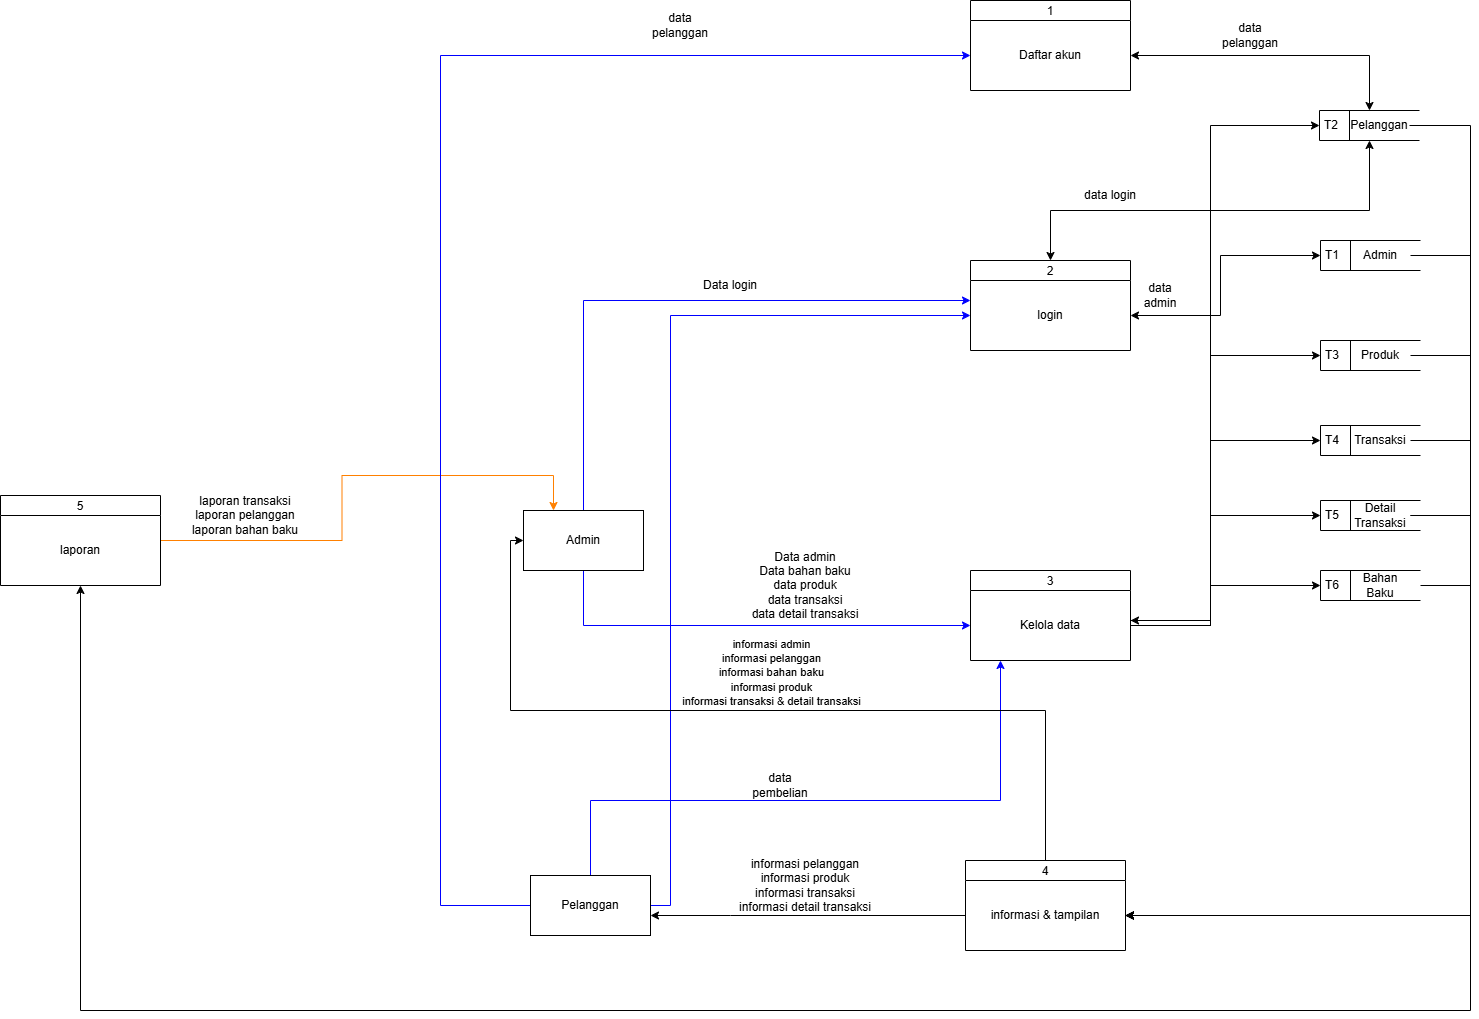

The diagram above was exported from draw.io. Its source (the exported page's mxGraphModel, read from the mxfile embedded in the PNG):
<mxGraphModel dx="872" dy="473" grid="1" gridSize="10" guides="1" tooltips="1" connect="1" arrows="1" fold="1" page="1" pageScale="1" pageWidth="827" pageHeight="1169" math="0" shadow="0">
  <root>
    <mxCell id="0" />
    <mxCell id="1" parent="0" />
    <mxCell id="2" value="1" style="swimlane;fontStyle=0;childLayout=stackLayout;horizontal=1;startSize=20;fillColor=#ffffff;horizontalStack=0;resizeParent=1;resizeParentMax=0;resizeLast=0;collapsible=0;marginBottom=0;swimlaneFillColor=#ffffff;" vertex="1" parent="1">
      <mxGeometry x="1010" y="40" width="160" height="90" as="geometry" />
    </mxCell>
    <mxCell id="3" value="Daftar akun" style="text;html=1;whiteSpace=wrap;strokeColor=none;fillColor=none;align=center;verticalAlign=middle;rounded=0;" vertex="1" parent="2">
      <mxGeometry y="20" width="160" height="70" as="geometry" />
    </mxCell>
    <mxCell id="4" value="2" style="swimlane;fontStyle=0;childLayout=stackLayout;horizontal=1;startSize=20;fillColor=#ffffff;horizontalStack=0;resizeParent=1;resizeParentMax=0;resizeLast=0;collapsible=0;marginBottom=0;swimlaneFillColor=#ffffff;" vertex="1" parent="1">
      <mxGeometry x="1010" y="300" width="160" height="90" as="geometry" />
    </mxCell>
    <mxCell id="5" value="login" style="text;html=1;whiteSpace=wrap;strokeColor=none;fillColor=none;align=center;verticalAlign=middle;rounded=0;" vertex="1" parent="4">
      <mxGeometry y="20" width="160" height="70" as="geometry" />
    </mxCell>
    <mxCell id="6" style="edgeStyle=orthogonalEdgeStyle;rounded=0;orthogonalLoop=1;jettySize=auto;html=1;startArrow=classic;startFill=1;" edge="1" source="7" target="33" parent="1">
      <mxGeometry relative="1" as="geometry">
        <Array as="points">
          <mxPoint x="1250" y="660" />
          <mxPoint x="1250" y="165" />
        </Array>
      </mxGeometry>
    </mxCell>
    <mxCell id="7" value="3" style="swimlane;fontStyle=0;childLayout=stackLayout;horizontal=1;startSize=20;fillColor=#ffffff;horizontalStack=0;resizeParent=1;resizeParentMax=0;resizeLast=0;collapsible=0;marginBottom=0;swimlaneFillColor=#ffffff;" vertex="1" parent="1">
      <mxGeometry x="1010" y="610" width="160" height="90" as="geometry" />
    </mxCell>
    <mxCell id="8" value="Kelola data" style="text;html=1;whiteSpace=wrap;strokeColor=none;fillColor=none;align=center;verticalAlign=middle;rounded=0;" vertex="1" parent="7">
      <mxGeometry y="20" width="160" height="70" as="geometry" />
    </mxCell>
    <mxCell id="9" value="4" style="swimlane;fontStyle=0;childLayout=stackLayout;horizontal=1;startSize=20;fillColor=#ffffff;horizontalStack=0;resizeParent=1;resizeParentMax=0;resizeLast=0;collapsible=0;marginBottom=0;swimlaneFillColor=#ffffff;" vertex="1" parent="1">
      <mxGeometry x="1005" y="900" width="160" height="90" as="geometry" />
    </mxCell>
    <mxCell id="10" value="&lt;span style=&quot;text-wrap-mode: nowrap;&quot;&gt;informasi &amp;amp; tampilan&lt;/span&gt;" style="text;html=1;whiteSpace=wrap;strokeColor=none;fillColor=none;align=center;verticalAlign=middle;rounded=0;" vertex="1" parent="9">
      <mxGeometry y="20" width="160" height="70" as="geometry" />
    </mxCell>
    <mxCell id="11" style="edgeStyle=orthogonalEdgeStyle;rounded=0;orthogonalLoop=1;jettySize=auto;html=1;entryX=0.25;entryY=0;entryDx=0;entryDy=0;strokeColor=#FF8000;" edge="1" source="12" target="16" parent="1">
      <mxGeometry relative="1" as="geometry" />
    </mxCell>
    <mxCell id="12" value="5" style="swimlane;fontStyle=0;childLayout=stackLayout;horizontal=1;startSize=20;fillColor=#ffffff;horizontalStack=0;resizeParent=1;resizeParentMax=0;resizeLast=0;collapsible=0;marginBottom=0;swimlaneFillColor=#ffffff;" vertex="1" parent="1">
      <mxGeometry x="40" y="535" width="160" height="90" as="geometry" />
    </mxCell>
    <mxCell id="13" value="&lt;span style=&quot;text-wrap-mode: nowrap;&quot;&gt;laporan&lt;/span&gt;" style="text;html=1;whiteSpace=wrap;strokeColor=none;fillColor=none;align=center;verticalAlign=middle;rounded=0;" vertex="1" parent="12">
      <mxGeometry y="20" width="160" height="70" as="geometry" />
    </mxCell>
    <mxCell id="14" style="edgeStyle=orthogonalEdgeStyle;rounded=0;orthogonalLoop=1;jettySize=auto;html=1;strokeColor=#0000FF;" edge="1" source="16" target="5" parent="1">
      <mxGeometry relative="1" as="geometry">
        <Array as="points">
          <mxPoint x="623" y="340" />
        </Array>
      </mxGeometry>
    </mxCell>
    <mxCell id="15" style="edgeStyle=orthogonalEdgeStyle;rounded=0;orthogonalLoop=1;jettySize=auto;html=1;strokeColor=#0000FF;" edge="1" source="16" target="8" parent="1">
      <mxGeometry relative="1" as="geometry">
        <Array as="points">
          <mxPoint x="623" y="665" />
        </Array>
      </mxGeometry>
    </mxCell>
    <mxCell id="16" value="Admin" style="rounded=0;whiteSpace=wrap;html=1;" vertex="1" parent="1">
      <mxGeometry x="563" y="550" width="120" height="60" as="geometry" />
    </mxCell>
    <mxCell id="17" style="edgeStyle=orthogonalEdgeStyle;rounded=0;orthogonalLoop=1;jettySize=auto;html=1;strokeColor=#0000FF;" edge="1" source="20" target="8" parent="1">
      <mxGeometry relative="1" as="geometry">
        <Array as="points">
          <mxPoint x="630" y="840" />
          <mxPoint x="1040" y="840" />
        </Array>
      </mxGeometry>
    </mxCell>
    <mxCell id="18" style="edgeStyle=orthogonalEdgeStyle;rounded=0;orthogonalLoop=1;jettySize=auto;html=1;strokeColor=#0000FF;" edge="1" source="20" target="3" parent="1">
      <mxGeometry relative="1" as="geometry">
        <Array as="points">
          <mxPoint x="480" y="945" />
          <mxPoint x="480" y="95" />
        </Array>
      </mxGeometry>
    </mxCell>
    <mxCell id="19" style="edgeStyle=orthogonalEdgeStyle;rounded=0;orthogonalLoop=1;jettySize=auto;html=1;strokeColor=#0000FF;" edge="1" source="20" target="5" parent="1">
      <mxGeometry relative="1" as="geometry">
        <Array as="points">
          <mxPoint x="710" y="945" />
          <mxPoint x="710" y="355" />
        </Array>
      </mxGeometry>
    </mxCell>
    <mxCell id="20" value="Pelanggan" style="rounded=0;whiteSpace=wrap;html=1;" vertex="1" parent="1">
      <mxGeometry x="570" y="915" width="120" height="60" as="geometry" />
    </mxCell>
    <mxCell id="21" value="Data login" style="text;html=1;whiteSpace=wrap;strokeColor=none;fillColor=none;align=center;verticalAlign=middle;rounded=0;" vertex="1" parent="1">
      <mxGeometry x="740" y="310" width="60" height="30" as="geometry" />
    </mxCell>
    <mxCell id="22" value="Data admin&lt;div&gt;Data bahan baku&lt;br&gt;&lt;div&gt;data produk&lt;/div&gt;&lt;div&gt;data transaksi&lt;/div&gt;&lt;div&gt;data detail transaksi&lt;/div&gt;&lt;/div&gt;" style="text;html=1;whiteSpace=wrap;strokeColor=none;fillColor=none;align=center;verticalAlign=middle;rounded=0;" vertex="1" parent="1">
      <mxGeometry x="760" y="610" width="170" height="30" as="geometry" />
    </mxCell>
    <mxCell id="23" value="data pembelian" style="text;html=1;whiteSpace=wrap;strokeColor=none;fillColor=none;align=center;verticalAlign=middle;rounded=0;" vertex="1" parent="1">
      <mxGeometry x="790" y="810" width="60" height="30" as="geometry" />
    </mxCell>
    <mxCell id="24" value="data pelanggan" style="text;html=1;whiteSpace=wrap;strokeColor=none;fillColor=none;align=center;verticalAlign=middle;rounded=0;" vertex="1" parent="1">
      <mxGeometry x="690" y="50" width="60" height="30" as="geometry" />
    </mxCell>
    <mxCell id="25" style="edgeStyle=orthogonalEdgeStyle;rounded=0;orthogonalLoop=1;jettySize=auto;html=1;" edge="1" source="9" target="16" parent="1">
      <mxGeometry relative="1" as="geometry">
        <Array as="points">
          <mxPoint x="1085" y="750" />
          <mxPoint x="550" y="750" />
          <mxPoint x="550" y="580" />
        </Array>
      </mxGeometry>
    </mxCell>
    <mxCell id="26" value="&lt;font style=&quot;font-size: 11px;&quot;&gt;informasi admin&lt;/font&gt;&lt;div&gt;&lt;font style=&quot;font-size: 11px;&quot;&gt;informasi pelanggan&lt;/font&gt;&lt;/div&gt;&lt;div&gt;&lt;font style=&quot;font-size: 11px;&quot;&gt;informasi bahan baku&lt;br&gt;&lt;/font&gt;&lt;div&gt;&lt;font style=&quot;font-size: 11px;&quot;&gt;informasi produk&lt;/font&gt;&lt;/div&gt;&lt;div&gt;&lt;font style=&quot;font-size: 11px;&quot;&gt;informasi transaksi &amp;amp;&lt;/font&gt;&lt;span style=&quot;font-size: 11px; background-color: transparent; color: light-dark(rgb(0, 0, 0), rgb(255, 255, 255));&quot;&gt;&amp;nbsp;detail transaksi&lt;/span&gt;&lt;/div&gt;&lt;/div&gt;" style="text;html=1;whiteSpace=wrap;strokeColor=none;fillColor=none;align=center;verticalAlign=middle;rounded=0;" vertex="1" parent="1">
      <mxGeometry x="683" y="697" width="257" height="30" as="geometry" />
    </mxCell>
    <mxCell id="27" style="edgeStyle=orthogonalEdgeStyle;rounded=0;orthogonalLoop=1;jettySize=auto;html=1;" edge="1" source="10" target="20" parent="1">
      <mxGeometry relative="1" as="geometry">
        <Array as="points">
          <mxPoint x="770" y="955" />
          <mxPoint x="770" y="955" />
        </Array>
      </mxGeometry>
    </mxCell>
    <mxCell id="28" value="laporan transaksi&lt;div&gt;laporan pelanggan&lt;/div&gt;&lt;div&gt;laporan bahan baku&lt;/div&gt;" style="text;html=1;whiteSpace=wrap;strokeColor=none;fillColor=none;align=center;verticalAlign=middle;rounded=0;" vertex="1" parent="1">
      <mxGeometry x="230" y="540" width="110" height="30" as="geometry" />
    </mxCell>
    <mxCell id="29" value="" style="group" connectable="0" vertex="1" parent="1">
      <mxGeometry x="1360" y="280" width="100" height="30" as="geometry" />
    </mxCell>
    <mxCell id="30" value="T1" style="html=1;dashed=0;whiteSpace=wrap;shape=mxgraph.dfd.dataStoreID;align=left;spacingLeft=3;points=[[0,0],[0.5,0],[1,0],[0,0.5],[1,0.5],[0,1],[0.5,1],[1,1]];" vertex="1" parent="29">
      <mxGeometry width="100" height="30" as="geometry" />
    </mxCell>
    <mxCell id="31" value="Admin" style="text;html=1;whiteSpace=wrap;strokeColor=none;fillColor=none;align=center;verticalAlign=middle;rounded=0;" vertex="1" parent="29">
      <mxGeometry x="30" width="60" height="30" as="geometry" />
    </mxCell>
    <mxCell id="32" value="" style="group" connectable="0" vertex="1" parent="1">
      <mxGeometry x="1359" y="150" width="100" height="30" as="geometry" />
    </mxCell>
    <mxCell id="33" value="T2" style="html=1;dashed=0;whiteSpace=wrap;shape=mxgraph.dfd.dataStoreID;align=left;spacingLeft=3;points=[[0,0],[0.5,0],[1,0],[0,0.5],[1,0.5],[0,1],[0.5,1],[1,1]];" vertex="1" parent="32">
      <mxGeometry width="100" height="30" as="geometry" />
    </mxCell>
    <mxCell id="34" value="Pelanggan" style="text;html=1;whiteSpace=wrap;strokeColor=none;fillColor=none;align=center;verticalAlign=middle;rounded=0;" vertex="1" parent="32">
      <mxGeometry x="30" width="60" height="30" as="geometry" />
    </mxCell>
    <mxCell id="35" value="" style="group" connectable="0" vertex="1" parent="1">
      <mxGeometry x="1360" y="380" width="100" height="30" as="geometry" />
    </mxCell>
    <mxCell id="36" value="T3" style="html=1;dashed=0;whiteSpace=wrap;shape=mxgraph.dfd.dataStoreID;align=left;spacingLeft=3;points=[[0,0],[0.5,0],[1,0],[0,0.5],[1,0.5],[0,1],[0.5,1],[1,1]];" vertex="1" parent="35">
      <mxGeometry width="100" height="30" as="geometry" />
    </mxCell>
    <mxCell id="37" value="Produk" style="text;html=1;whiteSpace=wrap;strokeColor=none;fillColor=none;align=center;verticalAlign=middle;rounded=0;" vertex="1" parent="35">
      <mxGeometry x="30" width="60" height="30" as="geometry" />
    </mxCell>
    <mxCell id="38" value="" style="group" connectable="0" vertex="1" parent="1">
      <mxGeometry x="1360" y="465" width="100" height="30" as="geometry" />
    </mxCell>
    <mxCell id="39" value="T4" style="html=1;dashed=0;whiteSpace=wrap;shape=mxgraph.dfd.dataStoreID;align=left;spacingLeft=3;points=[[0,0],[0.5,0],[1,0],[0,0.5],[1,0.5],[0,1],[0.5,1],[1,1]];" vertex="1" parent="38">
      <mxGeometry width="100" height="30" as="geometry" />
    </mxCell>
    <mxCell id="40" value="Transaksi" style="text;html=1;whiteSpace=wrap;strokeColor=none;fillColor=none;align=center;verticalAlign=middle;rounded=0;" vertex="1" parent="38">
      <mxGeometry x="30" width="60" height="30" as="geometry" />
    </mxCell>
    <mxCell id="41" value="" style="group" connectable="0" vertex="1" parent="1">
      <mxGeometry x="1360" y="540" width="100" height="30" as="geometry" />
    </mxCell>
    <mxCell id="42" value="T5" style="html=1;dashed=0;whiteSpace=wrap;shape=mxgraph.dfd.dataStoreID;align=left;spacingLeft=3;points=[[0,0],[0.5,0],[1,0],[0,0.5],[1,0.5],[0,1],[0.5,1],[1,1]];" vertex="1" parent="41">
      <mxGeometry width="100" height="30" as="geometry" />
    </mxCell>
    <mxCell id="43" value="Detail Transaksi" style="text;html=1;whiteSpace=wrap;strokeColor=none;fillColor=none;align=center;verticalAlign=middle;rounded=0;" vertex="1" parent="41">
      <mxGeometry x="30" width="60" height="30" as="geometry" />
    </mxCell>
    <mxCell id="44" style="edgeStyle=orthogonalEdgeStyle;rounded=0;orthogonalLoop=1;jettySize=auto;html=1;startArrow=classic;startFill=1;" edge="1" source="3" target="33" parent="1">
      <mxGeometry relative="1" as="geometry" />
    </mxCell>
    <mxCell id="45" style="edgeStyle=orthogonalEdgeStyle;rounded=0;orthogonalLoop=1;jettySize=auto;html=1;startArrow=classic;startFill=1;" edge="1" source="5" target="30" parent="1">
      <mxGeometry relative="1" as="geometry">
        <Array as="points">
          <mxPoint x="1260" y="355" />
          <mxPoint x="1260" y="295" />
        </Array>
      </mxGeometry>
    </mxCell>
    <mxCell id="46" style="edgeStyle=orthogonalEdgeStyle;rounded=0;orthogonalLoop=1;jettySize=auto;html=1;startArrow=classic;startFill=1;" edge="1" source="4" target="33" parent="1">
      <mxGeometry relative="1" as="geometry">
        <Array as="points">
          <mxPoint x="1090" y="250" />
          <mxPoint x="1409" y="250" />
        </Array>
      </mxGeometry>
    </mxCell>
    <mxCell id="47" style="edgeStyle=orthogonalEdgeStyle;rounded=0;orthogonalLoop=1;jettySize=auto;html=1;" edge="1" source="8" target="36" parent="1">
      <mxGeometry relative="1" as="geometry">
        <Array as="points">
          <mxPoint x="1250" y="665" />
          <mxPoint x="1250" y="395" />
        </Array>
      </mxGeometry>
    </mxCell>
    <mxCell id="48" style="edgeStyle=orthogonalEdgeStyle;rounded=0;orthogonalLoop=1;jettySize=auto;html=1;" edge="1" source="8" target="39" parent="1">
      <mxGeometry relative="1" as="geometry">
        <Array as="points">
          <mxPoint x="1250" y="665" />
          <mxPoint x="1250" y="480" />
        </Array>
      </mxGeometry>
    </mxCell>
    <mxCell id="49" style="edgeStyle=orthogonalEdgeStyle;rounded=0;orthogonalLoop=1;jettySize=auto;html=1;" edge="1" source="8" target="42" parent="1">
      <mxGeometry relative="1" as="geometry">
        <Array as="points">
          <mxPoint x="1250" y="665" />
          <mxPoint x="1250" y="555" />
        </Array>
      </mxGeometry>
    </mxCell>
    <mxCell id="50" style="edgeStyle=orthogonalEdgeStyle;rounded=0;orthogonalLoop=1;jettySize=auto;html=1;" edge="1" source="43" target="13" parent="1">
      <mxGeometry relative="1" as="geometry">
        <Array as="points">
          <mxPoint x="1510" y="555" />
          <mxPoint x="1510" y="1050" />
          <mxPoint x="120" y="1050" />
        </Array>
      </mxGeometry>
    </mxCell>
    <mxCell id="51" style="edgeStyle=orthogonalEdgeStyle;rounded=0;orthogonalLoop=1;jettySize=auto;html=1;" edge="1" source="43" target="10" parent="1">
      <mxGeometry relative="1" as="geometry">
        <Array as="points">
          <mxPoint x="1510" y="555" />
          <mxPoint x="1510" y="955" />
        </Array>
      </mxGeometry>
    </mxCell>
    <mxCell id="52" style="edgeStyle=orthogonalEdgeStyle;rounded=0;orthogonalLoop=1;jettySize=auto;html=1;" edge="1" source="40" target="10" parent="1">
      <mxGeometry relative="1" as="geometry">
        <Array as="points">
          <mxPoint x="1510" y="480" />
          <mxPoint x="1510" y="955" />
        </Array>
      </mxGeometry>
    </mxCell>
    <mxCell id="53" style="edgeStyle=orthogonalEdgeStyle;rounded=0;orthogonalLoop=1;jettySize=auto;html=1;" edge="1" source="37" target="10" parent="1">
      <mxGeometry relative="1" as="geometry">
        <Array as="points">
          <mxPoint x="1510" y="395" />
          <mxPoint x="1510" y="955" />
        </Array>
      </mxGeometry>
    </mxCell>
    <mxCell id="54" style="edgeStyle=orthogonalEdgeStyle;rounded=0;orthogonalLoop=1;jettySize=auto;html=1;" edge="1" source="31" target="10" parent="1">
      <mxGeometry relative="1" as="geometry">
        <Array as="points">
          <mxPoint x="1510" y="295" />
          <mxPoint x="1510" y="955" />
        </Array>
      </mxGeometry>
    </mxCell>
    <mxCell id="55" style="edgeStyle=orthogonalEdgeStyle;rounded=0;orthogonalLoop=1;jettySize=auto;html=1;" edge="1" source="34" target="10" parent="1">
      <mxGeometry relative="1" as="geometry">
        <Array as="points">
          <mxPoint x="1510" y="165" />
          <mxPoint x="1510" y="955" />
        </Array>
      </mxGeometry>
    </mxCell>
    <mxCell id="56" value="data pelanggan" style="text;html=1;whiteSpace=wrap;strokeColor=none;fillColor=none;align=center;verticalAlign=middle;rounded=0;" vertex="1" parent="1">
      <mxGeometry x="1260" y="60" width="60" height="30" as="geometry" />
    </mxCell>
    <mxCell id="57" value="data login" style="text;html=1;whiteSpace=wrap;strokeColor=none;fillColor=none;align=center;verticalAlign=middle;rounded=0;" vertex="1" parent="1">
      <mxGeometry x="1120" y="220" width="60" height="30" as="geometry" />
    </mxCell>
    <mxCell id="58" value="data admin" style="text;html=1;whiteSpace=wrap;strokeColor=none;fillColor=none;align=center;verticalAlign=middle;rounded=0;" vertex="1" parent="1">
      <mxGeometry x="1170" y="320" width="60" height="30" as="geometry" />
    </mxCell>
    <mxCell id="59" value="informasi pelanggan&lt;div&gt;informasi produk&lt;/div&gt;&lt;div&gt;informasi transaksi&lt;/div&gt;&lt;div&gt;informasi detail transaksi&lt;/div&gt;" style="text;html=1;whiteSpace=wrap;strokeColor=none;fillColor=none;align=center;verticalAlign=middle;rounded=0;" vertex="1" parent="1">
      <mxGeometry x="745" y="910" width="200" height="30" as="geometry" />
    </mxCell>
    <mxCell id="60" value="" style="group" connectable="0" vertex="1" parent="1">
      <mxGeometry x="1360" y="610" width="100" height="30" as="geometry" />
    </mxCell>
    <mxCell id="61" value="T6" style="html=1;dashed=0;whiteSpace=wrap;shape=mxgraph.dfd.dataStoreID;align=left;spacingLeft=3;points=[[0,0],[0.5,0],[1,0],[0,0.5],[1,0.5],[0,1],[0.5,1],[1,1]];" vertex="1" parent="60">
      <mxGeometry width="100" height="30" as="geometry" />
    </mxCell>
    <mxCell id="62" value="Bahan Baku" style="text;html=1;whiteSpace=wrap;strokeColor=none;fillColor=none;align=center;verticalAlign=middle;rounded=0;" vertex="1" parent="60">
      <mxGeometry x="30" width="60" height="30" as="geometry" />
    </mxCell>
    <mxCell id="63" style="edgeStyle=orthogonalEdgeStyle;rounded=0;orthogonalLoop=1;jettySize=auto;html=1;" edge="1" source="8" target="61" parent="1">
      <mxGeometry relative="1" as="geometry">
        <Array as="points">
          <mxPoint x="1250" y="660" />
          <mxPoint x="1250" y="625" />
        </Array>
      </mxGeometry>
    </mxCell>
    <mxCell id="64" style="edgeStyle=orthogonalEdgeStyle;rounded=0;orthogonalLoop=1;jettySize=auto;html=1;" edge="1" source="61" target="10" parent="1">
      <mxGeometry relative="1" as="geometry">
        <Array as="points">
          <mxPoint x="1510" y="625" />
          <mxPoint x="1510" y="955" />
        </Array>
      </mxGeometry>
    </mxCell>
  </root>
</mxGraphModel>